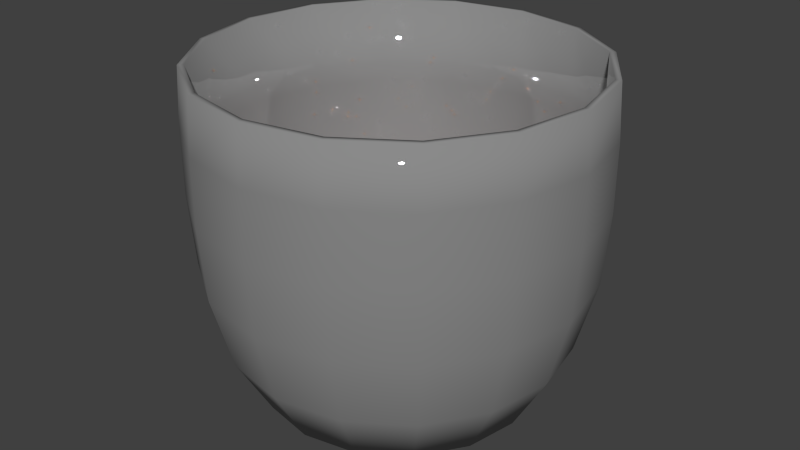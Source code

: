 # Source: bowl-animated.blend  (saved by Blender 2.75.0; exported with 4.5.12 LTS)
import bpy
from mathutils import Matrix  # noqa: F401  (used for matrix-valued properties, if any)

bpy.ops.wm.read_factory_settings(use_empty=True)
scene = bpy.context.scene
scene.name = 'Scene'

# ---- collections
col_collection_1 = bpy.data.collections.new('Collection 1'); scene.collection.children.link(col_collection_1)

# ---- materials (node trees are filled in below, after node groups)
mat_porcelain = bpy.data.materials.new('Porcelain')
mat_porcelain.alpha_threshold = 0.0
mat_porcelain.roughness = 0.5
mat_spice = bpy.data.materials.new('spice')
mat_spice.alpha_threshold = 0.0
mat_spice.roughness = 0.5

# ---- material node trees
mat_porcelain.use_nodes = True; mat_porcelain.node_tree.nodes.clear()
_N = mat_porcelain.node_tree.nodes; _L = mat_porcelain.node_tree.links
n0 = _N.new('ShaderNodeOutputMaterial'); n0.name = 'Material Output'; n0.location = (300, 300)
n1 = _N.new('ShaderNodeMixShader'); n1.name = 'Mix Shader'; n1.location = (10, 300)
n1.inputs[0].default_value = 0.7917
n2 = _N.new('ShaderNodeBsdfAnisotropic'); n2.name = 'Glossy BSDF'; n2.location = (-190, 200)
n2.distribution = 'GGX'
n2.inputs[1].default_value = 0.0
n3 = _N.new('ShaderNodeBsdfDiffuse'); n3.name = 'Diffuse BSDF'; n3.location = (-190, 100)
n3.inputs[0].default_value = (0.3108, 0.3108, 0.3108, 1.0)
_L.new(n1.outputs[0], n0.inputs[0])
_L.new(n2.outputs[0], n1.inputs[1])
_L.new(n3.outputs[0], n1.inputs[2])
n0.is_active_output = True
mat_spice.use_nodes = True; mat_spice.node_tree.nodes.clear()
_N = mat_spice.node_tree.nodes; _L = mat_spice.node_tree.links
n0 = _N.new('ShaderNodeOutputMaterial'); n0.name = 'Material Output'; n0.location = (300, 300)
n1 = _N.new('ShaderNodeBsdfDiffuse'); n1.name = 'Diffuse BSDF'; n1.location = (10, 300)
n1.inputs[0].default_value = (0.8, 0.08029, 0.001506, 1.0)
_L.new(n1.outputs[0], n0.inputs[0])
n0.is_active_output = True

# ---- world
world_world = bpy.data.worlds.new('World'); scene.world = world_world
world_world.color = (0.05088, 0.05088, 0.05088)
world_world.use_sun_shadow = False
world_world.sun_shadow_jitter_overblur = 0.0
world_world.cycles.sampling_method = 'MANUAL'
world_world.cycles.sample_map_resolution = 256

# ---- meshes
me_cylinder_002 = bpy.data.meshes.new('Cylinder.002')
me_cylinder_002.from_pydata([(0.2043, 0.4932, 0.001263), (0.3775, 0.3775, 0.001263), (0.5338, -3.451e-08, 0.001263), (0.7626, -3.599e-08, 1.062), (0.7045, -0.2918, 1.062), (0.3775, -0.3775, 0.001263), (0.5392, -0.5392, 1.062), (1.197e-07, -0.5338, 0.001263), (-0.2043, -0.4932, 0.001263), (-0.5392, -0.5392, 1.062), (-0.4932, -0.2043, 0.001263), (-0.7045, -0.2918, 1.062), (-0.5338, -4.81e-09, 0.001263), (-0.5392, 0.5392, 1.062), (-0.2043, 0.4932, 0.001263), (-0.2918, 0.7045, 1.062), (2.781e-08, 0.6652, 0.2325), (2.128e-08, 0.7413, 0.5166), (1.946e-08, 0.7626, 0.7965), (0.2918, 0.7045, 0.7965), (0.2837, 0.6849, 0.5166), (0.2546, 0.6146, 0.2325), (0.5392, 0.5392, 0.7965), (0.5242, 0.5242, 0.5166), (0.4704, 0.4704, 0.2325), (0.7045, 0.2918, 0.7965), (0.6849, 0.2837, 0.5166), (0.6146, 0.2546, 0.2325), (0.7626, -3.599e-08, 0.7965), (0.7413, -3.585e-08, 0.5166), (0.6652, -3.536e-08, 0.2325), (0.7045, -0.2918, 0.7965), (0.6849, -0.2837, 0.5166), (0.6146, -0.2546, 0.2325), (0.5392, -0.5392, 0.7965), (0.5242, -0.5242, 0.5166), (0.4704, -0.4704, 0.2325), (0.2918, -0.7045, 0.7965), (0.2837, -0.6849, 0.5166), (0.2546, -0.6146, 0.2325), (1.346e-07, -0.7626, 0.7965), (1.332e-07, -0.7413, 0.5166), (1.283e-07, -0.6652, 0.2325), (-0.2918, -0.7045, 0.7965), (-0.2837, -0.6849, 0.5166), (-0.2546, -0.6146, 0.2325), (-0.5392, -0.5392, 0.7965), (-0.5242, -0.5242, 0.5166), (-0.4704, -0.4704, 0.2325), (-0.7045, -0.2918, 0.7965), (-0.6849, -0.2837, 0.5166), (-0.6146, -0.2546, 0.2325), (-0.7626, 6.44e-09, 0.7965), (-0.7413, 5.395e-09, 0.5166), (-0.6652, 1.652e-09, 0.2325), (-0.7045, 0.2918, 0.7965), (-0.6849, 0.2837, 0.5166), (-0.6146, 0.2546, 0.2325), (-0.5392, 0.5392, 0.7965), (-0.5242, 0.5242, 0.5166), (-0.4704, 0.4704, 0.2325), (-0.2918, 0.7045, 0.7965), (-0.2837, 0.6849, 0.5166), (-0.2546, 0.6146, 0.2325), (0.2782, 0.6717, 1.277), (0.5141, 0.5141, 1.277), (0.5507, -4.177e-08, 0.1149), (0.727, -4.371e-08, 1.277), (0.6717, -0.2782, 1.277), (0.5141, -0.5141, 1.277), (-0.2107, -0.5088, 0.1149), (-0.2782, -0.6717, 1.277), (-0.5141, -0.5141, 1.277), (-0.5088, -0.2107, 0.1149), (-0.6717, -0.2782, 1.277), (-0.727, 1.192e-08, 1.277), (-0.5088, 0.2107, 0.1149), (-0.3894, 0.3894, 0.1149), (-0.2782, 0.6717, 1.277), (1.096e-08, 0.6191, 0.2917), (2.391e-09, 0.7029, 0.6076), (0.0, 0.7272, 0.9395), (0.2783, 0.6718, 0.9395), (0.269, 0.6494, 0.6076), (0.2369, 0.572, 0.2917), (0.5142, 0.5142, 0.9395), (0.4971, 0.4971, 0.6076), (0.4378, 0.4378, 0.2917), (0.6718, 0.2783, 0.9395), (0.6494, 0.269, 0.6076), (0.572, 0.2369, 0.2917), (0.7272, -4.371e-08, 0.9395), (0.7029, -4.353e-08, 0.6076), (0.6191, -4.289e-08, 0.2917), (0.6718, -0.2783, 0.9395), (0.6494, -0.269, 0.6076), (0.572, -0.2369, 0.2917), (0.5142, -0.5142, 0.9395), (0.4971, -0.4971, 0.6076), (0.4378, -0.4378, 0.2917), (0.2783, -0.6718, 0.9395), (0.269, -0.6494, 0.6076), (0.2369, -0.572, 0.2917), (1.51e-07, -0.7272, 0.9395), (1.492e-07, -0.7029, 0.6076), (1.427e-07, -0.6191, 0.2917), (-0.2783, -0.6718, 0.9395), (-0.269, -0.6494, 0.6076), (-0.2369, -0.572, 0.2917), (-0.5142, -0.5142, 0.9395), (-0.4971, -0.4971, 0.6076), (-0.4378, -0.4378, 0.2917), (-0.6718, -0.2783, 0.9395), (-0.6494, -0.269, 0.6076), (-0.572, -0.2369, 0.2917), (-0.7272, 1.192e-08, 0.9395), (-0.7029, 1.055e-08, 0.6076), (-0.6191, 5.646e-09, 0.2917), (-0.6718, 0.2783, 0.9395), (-0.6494, 0.269, 0.6076), (-0.572, 0.2369, 0.2917), (-0.5142, 0.5142, 0.9395), (-0.497, 0.4971, 0.6076), (-0.4378, 0.4378, 0.2917), (-0.2783, 0.6718, 0.9395), (-0.269, 0.6494, 0.6076), (-0.2369, 0.572, 0.2917), (3.909e-08, 0.5338, 0.001263), (0.2918, 0.7045, 1.062), (1.946e-08, 0.7626, 1.062), (0.5392, 0.5392, 1.062), (0.4932, 0.2043, 0.001263), (0.7045, 0.2918, 1.062), (0.4932, -0.2043, 0.001263), (0.2043, -0.4932, 0.001263), (0.2918, -0.7045, 1.062), (1.346e-07, -0.7626, 1.062), (-0.2918, -0.7045, 1.062), (-0.3775, -0.3775, 0.001263), (-0.7626, 6.44e-09, 1.062), (-0.4932, 0.2043, 0.001263), (-0.7045, 0.2918, 1.062), (-0.3775, 0.3775, 0.001263), (2.574e-08, 0.5507, 0.1149), (0.2107, 0.5088, 0.1149), (0.0, 0.727, 1.277), (0.3894, 0.3894, 0.1149), (0.5088, 0.2107, 0.1149), (0.6717, 0.2782, 1.277), (0.5088, -0.2107, 0.1149), (0.3894, -0.3894, 0.1149), (0.2107, -0.5088, 0.1149), (0.2782, -0.6717, 1.277), (1.314e-07, -0.5507, 0.1149), (1.51e-07, -0.727, 1.277), (-0.3894, -0.3894, 0.1149), (-0.5507, -2.828e-09, 0.1149), (-0.6717, 0.2782, 1.277), (-0.5141, 0.5141, 1.277), (-0.2107, 0.5088, 0.1149), (0.7505, -3.861e-08, 1.276), (0.6934, -0.2872, 1.276), (0.5307, -0.5307, 1.276), (-0.5307, -0.5307, 1.276), (-0.6934, -0.2872, 1.276), (-0.2872, 0.6934, 1.276), (1.286e-08, 0.7505, 1.276), (0.2872, 0.6934, 1.276), (0.5307, 0.5307, 1.276), (0.6934, 0.2872, 1.276), (0.2872, -0.6934, 1.276), (1.402e-07, -0.7505, 1.276), (-0.2872, -0.6934, 1.276), (-0.7505, 8.3e-09, 1.276), (-0.6934, 0.2872, 1.276), (-0.5307, 0.5307, 1.276)], [], [(18, 129, 128, 19), (19, 128, 130, 22), (22, 130, 132, 25), (37, 135, 136, 40), (40, 136, 137, 43), (52, 139, 141, 55), (60, 59, 62, 63), (59, 58, 61, 62), (63, 62, 17, 16), (62, 61, 18, 17), (57, 56, 59, 60), (56, 55, 58, 59), (54, 53, 56, 57), (53, 52, 55, 56), (10, 51, 54, 12), (51, 50, 53, 54), (50, 49, 52, 53), (48, 47, 50, 51), (47, 46, 49, 50), (45, 44, 47, 48), (44, 43, 46, 47), (7, 42, 45, 8), (42, 41, 44, 45), (41, 40, 43, 44), (39, 38, 41, 42), (38, 37, 40, 41), (36, 35, 38, 39), (35, 34, 37, 38), (33, 32, 35, 36), (32, 31, 34, 35), (30, 29, 32, 33), (29, 28, 31, 32), (27, 26, 29, 30), (26, 25, 28, 29), (24, 23, 26, 27), (23, 22, 25, 26), (0, 21, 24, 1), (21, 20, 23, 24), (20, 19, 22, 23), (16, 17, 20, 21), (17, 18, 19, 20), (103, 154, 152, 100), (121, 158, 157, 118), (159, 126, 123, 77), (126, 125, 122, 123), (125, 124, 121, 122), (79, 80, 125, 126), (80, 81, 124, 125), (77, 123, 120, 76), (123, 122, 119, 120), (122, 121, 118, 119), (120, 119, 116, 117), (119, 118, 115, 116), (117, 116, 113, 114), (116, 115, 112, 113), (114, 113, 110, 111), (113, 112, 109, 110), (111, 110, 107, 108), (110, 109, 106, 107), (108, 107, 104, 105), (107, 106, 103, 104), (105, 104, 101, 102), (104, 103, 100, 101), (102, 101, 98, 99), (101, 100, 97, 98), (99, 98, 95, 96), (98, 97, 94, 95), (96, 95, 92, 93), (95, 94, 91, 92), (93, 92, 89, 90), (92, 91, 88, 89), (90, 89, 86, 87), (89, 88, 85, 86), (87, 86, 83, 84), (86, 85, 82, 83), (84, 83, 80, 79), (83, 82, 81, 80), (161, 160, 67, 68), (162, 161, 68, 69), (164, 163, 72, 74), (25, 132, 3, 28), (28, 3, 4, 31), (31, 4, 6, 34), (34, 6, 135, 37), (43, 137, 9, 46), (46, 9, 11, 49), (49, 11, 139, 52), (55, 141, 13, 58), (142, 60, 63, 14), (61, 15, 129, 18), (58, 13, 15, 61), (127, 0, 1, 131, 2, 133, 5, 134, 7, 8, 138, 10, 12, 140, 142, 14), (14, 63, 16, 127), (140, 57, 60, 142), (12, 54, 57, 140), (138, 48, 51, 10), (8, 45, 48, 138), (134, 39, 42, 7), (5, 36, 39, 134), (133, 33, 36, 5), (2, 30, 33, 133), (131, 27, 30, 2), (1, 24, 27, 131), (127, 16, 21, 0), (82, 64, 145, 81), (85, 65, 64, 82), (88, 148, 65, 85), (91, 67, 148, 88), (94, 68, 67, 91), (97, 69, 68, 94), (100, 152, 69, 97), (106, 71, 154, 103), (109, 72, 71, 106), (112, 74, 72, 109), (115, 75, 74, 112), (118, 157, 75, 115), (81, 145, 78, 124), (124, 78, 158, 121), (159, 77, 76, 156, 73, 155, 70, 153, 151, 150, 149, 66, 147, 146, 144, 143), (143, 79, 126, 159), (76, 120, 117, 156), (156, 117, 114, 73), (73, 114, 111, 155), (155, 111, 108, 70), (70, 108, 105, 153), (153, 105, 102, 151), (151, 102, 99, 150), (150, 99, 96, 149), (149, 96, 93, 66), (66, 93, 90, 147), (147, 90, 87, 146), (146, 87, 84, 144), (144, 84, 79, 143), (167, 166, 145, 64), (168, 167, 64, 65), (169, 168, 65, 148), (160, 169, 148, 67), (170, 162, 69, 152), (171, 170, 152, 154), (172, 171, 154, 71), (163, 172, 71, 72), (173, 164, 74, 75), (174, 173, 75, 157), (175, 174, 157, 158), (165, 175, 158, 78), (166, 165, 78, 145), (129, 15, 165, 166), (15, 13, 175, 165), (13, 141, 174, 175), (141, 139, 173, 174), (139, 11, 164, 173), (9, 137, 172, 163), (137, 136, 171, 172), (136, 135, 170, 171), (135, 6, 162, 170), (3, 132, 169, 160), (132, 130, 168, 169), (130, 128, 167, 168), (128, 129, 166, 167), (11, 9, 163, 164), (6, 4, 161, 162), (4, 3, 160, 161)])
me_cylinder_002.polygons.foreach_set('use_smooth', [True] * 162)
me_cylinder_002.materials.append(mat_porcelain)
me_cylinder_002.use_remesh_preserve_volume = False
me_cylinder_002.use_remesh_preserve_attributes = False
me_cylinder_002.use_mirror_vertex_groups = False
me_cylinder_002.update()
me_cylinder_004 = bpy.data.meshes.new('Cylinder.004')
me_cylinder_004.from_pydata([(2.519e-08, 0.7272, 0.1005), (0.2783, 0.6718, 0.1005), (0.5142, 0.5142, 0.1005), (0.6718, 0.2783, 0.1005), (0.7272, -4.715e-08, 0.1005), (0.6718, -0.2783, 0.1005), (0.5142, -0.5142, 0.1005), (0.2783, -0.6718, 0.1005), (1.762e-07, -0.7272, 0.1005), (-0.2783, -0.6718, 0.1005), (-0.5142, -0.5142, 0.1005), (-0.6718, -0.2783, 0.1005), (-0.7272, 8.489e-09, 0.1005), (-0.6718, 0.2783, 0.1005), (-0.5142, 0.5142, 0.1005), (-0.2783, 0.6718, 0.1005), (-0.3275, 0.3275, 0.1963), (-0.1772, 0.4279, 0.1963), (6.325e-08, 0.4631, 0.1963), (-0.4279, 0.1772, 0.1963), (-0.4631, 1.017e-08, 0.1963), (-0.4279, -0.1772, 0.1963), (-0.3275, -0.3275, 0.1963), (-0.1772, -0.4279, 0.1963), (1.594e-07, -0.4631, 0.1963), (0.1772, -0.4279, 0.1963), (0.3275, -0.3275, 0.1963), (0.4279, -0.1772, 0.1963), (0.4631, -2.526e-08, 0.1963), (0.4279, 0.1772, 0.1963), (0.3275, 0.3275, 0.1963), (0.1772, 0.4279, 0.1963), (-0.1423, 0.1423, 0.2687), (-0.077, 0.1859, 0.2687), (9.756e-08, 0.2012, 0.2687), (-0.1859, 0.077, 0.2687), (-0.2012, 5.637e-09, 0.2687), (-0.1859, -0.077, 0.2687), (-0.1423, -0.1423, 0.2687), (-0.077, -0.1859, 0.2687), (1.393e-07, -0.2012, 0.2687), (0.077, -0.1859, 0.2687), (0.1423, -0.1423, 0.2687), (0.1859, -0.077, 0.2687), (0.2012, -9.757e-09, 0.2687), (0.1859, 0.077, 0.2687), (0.1423, 0.1423, 0.2687), (0.077, 0.1859, 0.2687)], [], [(29, 30, 46, 45), (2, 1, 31, 30), (9, 8, 24, 23), (15, 14, 16, 17), (1, 0, 18, 31), (8, 7, 25, 24), (0, 15, 17, 18), (7, 6, 26, 25), (14, 13, 19, 16), (6, 5, 27, 26), (13, 12, 20, 19), (5, 4, 28, 27), (12, 11, 21, 20), (4, 3, 29, 28), (11, 10, 22, 21), (3, 2, 30, 29), (10, 9, 23, 22), (32, 35, 36, 37, 38, 39, 40, 41, 42, 43, 44, 45, 46, 47, 34, 33), (22, 23, 39, 38), (30, 31, 47, 46), (23, 24, 40, 39), (17, 16, 32, 33), (31, 18, 34, 47), (24, 25, 41, 40), (18, 17, 33, 34), (25, 26, 42, 41), (16, 19, 35, 32), (26, 27, 43, 42), (19, 20, 36, 35), (27, 28, 44, 43), (20, 21, 37, 36), (28, 29, 45, 44), (21, 22, 38, 37)])
me_cylinder_004.polygons.foreach_set('use_smooth', [True] * 33)
me_cylinder_004.materials.append(mat_spice)
me_cylinder_004.use_remesh_preserve_volume = False
me_cylinder_004.use_remesh_preserve_attributes = False
me_cylinder_004.use_mirror_vertex_groups = False
me_cylinder_004.update()

# ---- objects
ob_cylinder_001 = bpy.data.objects.new('Cylinder.001', me_cylinder_002)
ob_cylinder_003 = bpy.data.objects.new('Cylinder.003', me_cylinder_004)

# ---- transforms, parenting, visibility, modifiers, constraints
ob_cylinder_001.location = (0.0, 0.0, 0.0)
ob_cylinder_001.lineart.crease_threshold = 0.0
ob_cylinder_003.parent = ob_cylinder_001
ob_cylinder_003.location = (8.425e-09, -1.149e-09, 0.2394)
ob_cylinder_003.scale = (0.844, 0.844, 0.844)
ob_cylinder_003.use_shape_key_edit_mode = True
ob_cylinder_003.lineart.crease_threshold = 0.0

# ---- collection membership
col_collection_1.objects.link(ob_cylinder_001)
col_collection_1.objects.link(ob_cylinder_003)

# ---- scene / render settings (as saved in the file)
scene.frame_start = 1; scene.frame_end = 100; scene.frame_set(29)
scene.render.engine = 'CYCLES'
scene.render.resolution_percentage = 50
scene.render.dither_intensity = 0.0
scene.cycles.use_denoising = False
scene.cycles.samples = 10
scene.cycles.sampling_pattern = 'TABULATED_SOBOL'
scene.cycles.light_sampling_threshold = 0.0
scene.cycles.use_adaptive_sampling = False
scene.cycles.use_light_tree = False
scene.cycles.blur_glossy = 0.0
scene.cycles.pixel_filter_type = 'GAUSSIAN'
scene.cycles.sample_clamp_indirect = 0.0
scene.view_settings.view_transform = 'Standard'
bpy.context.view_layer.update()

# ---- added for rendering (the .blend has no active camera and no usable light): camera, sun
cam_auto = bpy.data.cameras.new('AutoCamera')
cam_auto.lens = 50.0
cam_auto.sensor_width = 36.0
cam_auto.clip_end = 1000.0
ob_auto_camera = bpy.data.objects.new('AutoCamera', cam_auto)
scene.collection.objects.link(ob_auto_camera)
ob_auto_camera.location = (2.31848, -2.78218, 2.49384)
ob_auto_camera.rotation_euler = (1.09748, -7.21219e-08, 0.694738)
scene.camera = ob_auto_camera
light_auto_sun = bpy.data.lights.new('AutoSun', 'SUN')
light_auto_sun.energy = 3.0
light_auto_sun.angle = 0.0523599
ob_auto_sun = bpy.data.objects.new('AutoSun', light_auto_sun)
scene.collection.objects.link(ob_auto_sun)
ob_auto_sun.rotation_euler = (0.872665, 0.174533, 0.523599)
bpy.context.view_layer.update()
